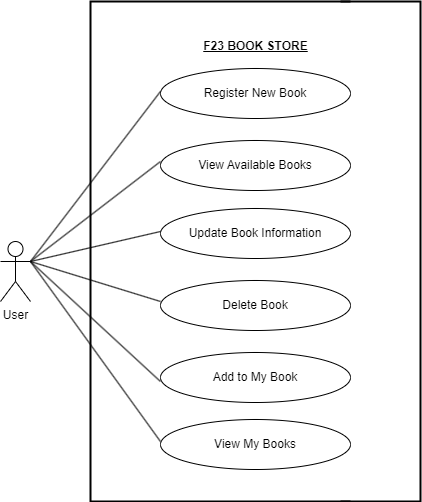

The diagram above was exported from draw.io. Its source (the exported page's mxGraphModel, read from the mxfile embedded in the PNG):
<mxGraphModel dx="1909" dy="1029" grid="1" gridSize="10" guides="1" tooltips="1" connect="1" arrows="1" fold="1" page="1" pageScale="1" pageWidth="850" pageHeight="1100" background="#ffffff" math="0" shadow="0">
  <root>
    <mxCell id="0" />
    <mxCell id="1" parent="0" />
    <mxCell id="UddqNZVFIwO0ewCKN5aW-1" value="F23 BOOK STORE" style="text;html=1;align=center;verticalAlign=middle;resizable=0;points=[];autosize=1;strokeColor=none;fillColor=none;fontStyle=5" vertex="1" parent="1">
      <mxGeometry x="350" y="330" width="130" height="30" as="geometry" />
    </mxCell>
    <mxCell id="UddqNZVFIwO0ewCKN5aW-2" value="User" style="shape=umlActor;verticalLabelPosition=bottom;verticalAlign=top;html=1;outlineConnect=0;" vertex="1" parent="1">
      <mxGeometry x="160" y="540" width="30" height="60" as="geometry" />
    </mxCell>
    <mxCell id="UddqNZVFIwO0ewCKN5aW-3" value="Register New Book" style="ellipse;whiteSpace=wrap;html=1;" vertex="1" parent="1">
      <mxGeometry x="320" y="367" width="190" height="50" as="geometry" />
    </mxCell>
    <mxCell id="UddqNZVFIwO0ewCKN5aW-4" value="View Available Books" style="ellipse;whiteSpace=wrap;html=1;" vertex="1" parent="1">
      <mxGeometry x="320" y="439" width="190" height="50" as="geometry" />
    </mxCell>
    <mxCell id="UddqNZVFIwO0ewCKN5aW-5" value="Update Book Information" style="ellipse;whiteSpace=wrap;html=1;" vertex="1" parent="1">
      <mxGeometry x="320" y="507" width="190" height="50" as="geometry" />
    </mxCell>
    <mxCell id="UddqNZVFIwO0ewCKN5aW-6" value="Delete Book" style="ellipse;whiteSpace=wrap;html=1;" vertex="1" parent="1">
      <mxGeometry x="320" y="579" width="190" height="50" as="geometry" />
    </mxCell>
    <mxCell id="UddqNZVFIwO0ewCKN5aW-7" value="Add to My Book" style="ellipse;whiteSpace=wrap;html=1;" vertex="1" parent="1">
      <mxGeometry x="320" y="651" width="190" height="50" as="geometry" />
    </mxCell>
    <mxCell id="UddqNZVFIwO0ewCKN5aW-8" value="View My Books" style="ellipse;whiteSpace=wrap;html=1;" vertex="1" parent="1">
      <mxGeometry x="320" y="718" width="190" height="50" as="geometry" />
    </mxCell>
    <mxCell id="UddqNZVFIwO0ewCKN5aW-12" value="" style="strokeWidth=2;html=1;shape=mxgraph.flowchart.annotation_1;align=left;pointerEvents=1;" vertex="1" parent="1">
      <mxGeometry x="250" y="300" width="260" height="500" as="geometry" />
    </mxCell>
    <mxCell id="UddqNZVFIwO0ewCKN5aW-13" value="" style="strokeWidth=2;html=1;shape=mxgraph.flowchart.annotation_1;align=left;pointerEvents=1;verticalAlign=middle;flipH=1;" vertex="1" parent="1">
      <mxGeometry x="500" y="300" width="80" height="500" as="geometry" />
    </mxCell>
    <mxCell id="UddqNZVFIwO0ewCKN5aW-14" value="" style="endArrow=none;html=1;rounded=0;exitX=1;exitY=0.3333333333333333;exitDx=0;exitDy=0;exitPerimeter=0;" edge="1" parent="1" source="UddqNZVFIwO0ewCKN5aW-2">
      <mxGeometry width="50" height="50" relative="1" as="geometry">
        <mxPoint x="390" y="570" as="sourcePoint" />
        <mxPoint x="320" y="530" as="targetPoint" />
      </mxGeometry>
    </mxCell>
    <mxCell id="UddqNZVFIwO0ewCKN5aW-15" value="" style="endArrow=none;html=1;rounded=0;exitX=1;exitY=0.3333333333333333;exitDx=0;exitDy=0;exitPerimeter=0;" edge="1" parent="1" source="UddqNZVFIwO0ewCKN5aW-2">
      <mxGeometry width="50" height="50" relative="1" as="geometry">
        <mxPoint x="190" y="570" as="sourcePoint" />
        <mxPoint x="320" y="600" as="targetPoint" />
      </mxGeometry>
    </mxCell>
    <mxCell id="UddqNZVFIwO0ewCKN5aW-16" value="" style="endArrow=none;html=1;rounded=0;exitX=1;exitY=0.3333333333333333;exitDx=0;exitDy=0;exitPerimeter=0;" edge="1" parent="1" source="UddqNZVFIwO0ewCKN5aW-2">
      <mxGeometry width="50" height="50" relative="1" as="geometry">
        <mxPoint x="390" y="570" as="sourcePoint" />
        <mxPoint x="320" y="460" as="targetPoint" />
      </mxGeometry>
    </mxCell>
    <mxCell id="UddqNZVFIwO0ewCKN5aW-17" value="" style="endArrow=none;html=1;rounded=0;exitX=1;exitY=0.3333333333333333;exitDx=0;exitDy=0;exitPerimeter=0;entryX=0.269;entryY=0.76;entryDx=0;entryDy=0;entryPerimeter=0;" edge="1" parent="1" source="UddqNZVFIwO0ewCKN5aW-2" target="UddqNZVFIwO0ewCKN5aW-12">
      <mxGeometry width="50" height="50" relative="1" as="geometry">
        <mxPoint x="390" y="570" as="sourcePoint" />
        <mxPoint x="440" y="520" as="targetPoint" />
      </mxGeometry>
    </mxCell>
    <mxCell id="UddqNZVFIwO0ewCKN5aW-18" value="" style="endArrow=none;html=1;rounded=0;exitX=1;exitY=0.3333333333333333;exitDx=0;exitDy=0;exitPerimeter=0;entryX=0.269;entryY=0.88;entryDx=0;entryDy=0;entryPerimeter=0;" edge="1" parent="1" source="UddqNZVFIwO0ewCKN5aW-2" target="UddqNZVFIwO0ewCKN5aW-12">
      <mxGeometry width="50" height="50" relative="1" as="geometry">
        <mxPoint x="390" y="570" as="sourcePoint" />
        <mxPoint x="440" y="520" as="targetPoint" />
      </mxGeometry>
    </mxCell>
    <mxCell id="UddqNZVFIwO0ewCKN5aW-19" value="" style="endArrow=none;html=1;rounded=0;exitX=1;exitY=0.3333333333333333;exitDx=0;exitDy=0;exitPerimeter=0;entryX=0.269;entryY=0.18;entryDx=0;entryDy=0;entryPerimeter=0;" edge="1" parent="1" source="UddqNZVFIwO0ewCKN5aW-2" target="UddqNZVFIwO0ewCKN5aW-12">
      <mxGeometry width="50" height="50" relative="1" as="geometry">
        <mxPoint x="390" y="570" as="sourcePoint" />
        <mxPoint x="440" y="520" as="targetPoint" />
      </mxGeometry>
    </mxCell>
  </root>
</mxGraphModel>